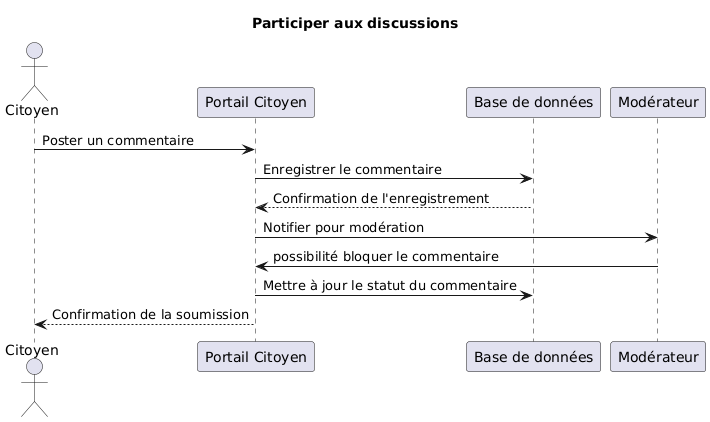

The diagram above was rendered by PlantUML. Its source (embedded in the PNG):
@startuml
title Participer aux discussions

actor Citoyen
participant "Portail Citoyen" as System
participant "Base de données" as DB
participant Modérateur

Citoyen -> System: Poster un commentaire
System -> DB: Enregistrer le commentaire
DB --> System: Confirmation de l'enregistrement
System -> Modérateur: Notifier pour modération
Modérateur -> System: possibilité bloquer le commentaire
System -> DB: Mettre à jour le statut du commentaire
System --> Citoyen: Confirmation de la soumission
@enduml